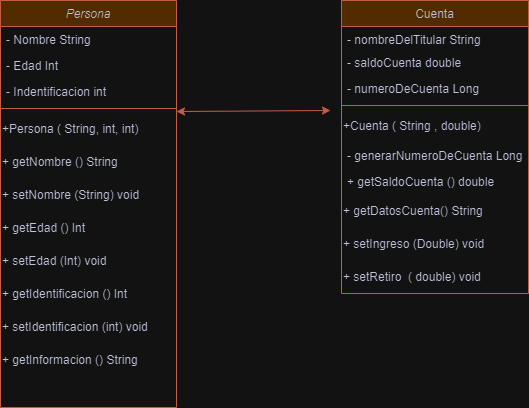

The diagram above was exported from draw.io. Its source (the exported page's mxGraphModel, read from the mxfile embedded in the PNG):
<mxGraphModel dx="880" dy="1639" grid="1" gridSize="11" guides="1" tooltips="1" connect="1" arrows="1" fold="1" page="1" pageScale="1" pageWidth="827" pageHeight="1169" math="0" shadow="0">
  <root>
    <mxCell id="WIyWlLk6GJQsqaUBKTNV-0" />
    <mxCell id="WIyWlLk6GJQsqaUBKTNV-1" parent="WIyWlLk6GJQsqaUBKTNV-0" />
    <mxCell id="zkfFHV4jXpPFQw0GAbJ--0" value="Persona" style="swimlane;fontStyle=2;align=center;verticalAlign=top;childLayout=stackLayout;horizontal=1;startSize=26;horizontalStack=0;resizeParent=1;resizeLast=0;collapsible=1;marginBottom=0;rounded=0;shadow=0;strokeWidth=1;labelBackgroundColor=none;fillColor=#F2CC8F;strokeColor=#E07A5F;fontColor=#393C56;" parent="WIyWlLk6GJQsqaUBKTNV-1" vertex="1">
      <mxGeometry x="143" y="-110" width="176" height="407" as="geometry">
        <mxRectangle x="230" y="140" width="160" height="26" as="alternateBounds" />
      </mxGeometry>
    </mxCell>
    <mxCell id="zkfFHV4jXpPFQw0GAbJ--1" value="- Nombre String" style="text;align=left;verticalAlign=top;spacingLeft=4;spacingRight=4;overflow=hidden;rotatable=0;points=[[0,0.5],[1,0.5]];portConstraint=eastwest;labelBackgroundColor=none;fontColor=#393C56;" parent="zkfFHV4jXpPFQw0GAbJ--0" vertex="1">
      <mxGeometry y="26" width="176" height="26" as="geometry" />
    </mxCell>
    <mxCell id="zkfFHV4jXpPFQw0GAbJ--2" value="- Edad Int" style="text;align=left;verticalAlign=top;spacingLeft=4;spacingRight=4;overflow=hidden;rotatable=0;points=[[0,0.5],[1,0.5]];portConstraint=eastwest;rounded=0;shadow=0;html=0;labelBackgroundColor=none;fontColor=#393C56;" parent="zkfFHV4jXpPFQw0GAbJ--0" vertex="1">
      <mxGeometry y="52" width="176" height="26" as="geometry" />
    </mxCell>
    <mxCell id="zkfFHV4jXpPFQw0GAbJ--3" value="- Indentificacion int" style="text;align=left;verticalAlign=top;spacingLeft=4;spacingRight=4;overflow=hidden;rotatable=0;points=[[0,0.5],[1,0.5]];portConstraint=eastwest;rounded=0;shadow=0;html=0;labelBackgroundColor=none;fontColor=#393C56;" parent="zkfFHV4jXpPFQw0GAbJ--0" vertex="1">
      <mxGeometry y="78" width="176" height="26" as="geometry" />
    </mxCell>
    <mxCell id="zkfFHV4jXpPFQw0GAbJ--4" value="" style="line;html=1;strokeWidth=1;align=left;verticalAlign=middle;spacingTop=-1;spacingLeft=3;spacingRight=3;rotatable=0;labelPosition=right;points=[];portConstraint=eastwest;labelBackgroundColor=none;fillColor=#F2CC8F;strokeColor=#E07A5F;fontColor=#393C56;" parent="zkfFHV4jXpPFQw0GAbJ--0" vertex="1">
      <mxGeometry y="104" width="176" height="8" as="geometry" />
    </mxCell>
    <mxCell id="qUykNAE6iqKWF6ScdBxY-24" value="+Persona ( String, int, int)" style="text;html=1;align=left;verticalAlign=middle;resizable=0;points=[];autosize=1;strokeColor=none;fillColor=none;fontColor=#393C56;" vertex="1" parent="zkfFHV4jXpPFQw0GAbJ--0">
      <mxGeometry y="112" width="176" height="33" as="geometry" />
    </mxCell>
    <mxCell id="qUykNAE6iqKWF6ScdBxY-11" value="+ getNombre () String" style="text;html=1;align=left;verticalAlign=middle;resizable=0;points=[];autosize=1;strokeColor=none;fillColor=none;fontColor=#393C56;" vertex="1" parent="zkfFHV4jXpPFQw0GAbJ--0">
      <mxGeometry y="145" width="176" height="33" as="geometry" />
    </mxCell>
    <mxCell id="qUykNAE6iqKWF6ScdBxY-13" value="+ setNombre (String) void" style="text;html=1;align=left;verticalAlign=middle;resizable=0;points=[];autosize=1;strokeColor=none;fillColor=none;fontColor=#393C56;" vertex="1" parent="zkfFHV4jXpPFQw0GAbJ--0">
      <mxGeometry y="178" width="176" height="33" as="geometry" />
    </mxCell>
    <mxCell id="qUykNAE6iqKWF6ScdBxY-14" value="+ getEdad () Int&amp;nbsp;" style="text;html=1;align=left;verticalAlign=middle;resizable=0;points=[];autosize=1;strokeColor=none;fillColor=none;fontColor=#393C56;" vertex="1" parent="zkfFHV4jXpPFQw0GAbJ--0">
      <mxGeometry y="211" width="176" height="33" as="geometry" />
    </mxCell>
    <mxCell id="qUykNAE6iqKWF6ScdBxY-16" value="+ setEdad (Int) void" style="text;html=1;align=left;verticalAlign=middle;resizable=0;points=[];autosize=1;strokeColor=none;fillColor=none;fontColor=#393C56;" vertex="1" parent="zkfFHV4jXpPFQw0GAbJ--0">
      <mxGeometry y="244" width="176" height="33" as="geometry" />
    </mxCell>
    <mxCell id="qUykNAE6iqKWF6ScdBxY-17" value="+ getIdentificacion () Int" style="text;html=1;align=left;verticalAlign=middle;resizable=0;points=[];autosize=1;strokeColor=none;fillColor=none;fontColor=#393C56;" vertex="1" parent="zkfFHV4jXpPFQw0GAbJ--0">
      <mxGeometry y="277" width="176" height="33" as="geometry" />
    </mxCell>
    <mxCell id="qUykNAE6iqKWF6ScdBxY-18" value="+ setIdentificacion (int) void" style="text;html=1;align=left;verticalAlign=middle;resizable=0;points=[];autosize=1;strokeColor=none;fillColor=none;fontColor=#393C56;" vertex="1" parent="zkfFHV4jXpPFQw0GAbJ--0">
      <mxGeometry y="310" width="176" height="33" as="geometry" />
    </mxCell>
    <mxCell id="qUykNAE6iqKWF6ScdBxY-20" value="+ getInformacion () String" style="text;html=1;align=left;verticalAlign=middle;resizable=0;points=[];autosize=1;strokeColor=none;fillColor=none;fontColor=#393C56;" vertex="1" parent="zkfFHV4jXpPFQw0GAbJ--0">
      <mxGeometry y="343" width="176" height="33" as="geometry" />
    </mxCell>
    <mxCell id="zkfFHV4jXpPFQw0GAbJ--17" value="Cuenta" style="swimlane;fontStyle=0;align=center;verticalAlign=top;childLayout=stackLayout;horizontal=1;startSize=26;horizontalStack=0;resizeParent=1;resizeLast=0;collapsible=1;marginBottom=0;rounded=0;shadow=0;strokeWidth=1;labelBackgroundColor=none;fillColor=#F2CC8F;strokeColor=#E07A5F;fontColor=#393C56;" parent="WIyWlLk6GJQsqaUBKTNV-1" vertex="1">
      <mxGeometry x="484" y="-110" width="187" height="293" as="geometry">
        <mxRectangle x="550" y="140" width="160" height="26" as="alternateBounds" />
      </mxGeometry>
    </mxCell>
    <mxCell id="zkfFHV4jXpPFQw0GAbJ--18" value="- nombreDelTitular String" style="text;align=left;verticalAlign=top;spacingLeft=4;spacingRight=4;overflow=hidden;rotatable=0;points=[[0,0.5],[1,0.5]];portConstraint=eastwest;labelBackgroundColor=none;fontColor=#393C56;" parent="zkfFHV4jXpPFQw0GAbJ--17" vertex="1">
      <mxGeometry y="26" width="187" height="23" as="geometry" />
    </mxCell>
    <mxCell id="zkfFHV4jXpPFQw0GAbJ--19" value="- saldoCuenta double" style="text;align=left;verticalAlign=top;spacingLeft=4;spacingRight=4;overflow=hidden;rotatable=0;points=[[0,0.5],[1,0.5]];portConstraint=eastwest;rounded=0;shadow=0;html=0;labelBackgroundColor=none;fontColor=#393C56;" parent="zkfFHV4jXpPFQw0GAbJ--17" vertex="1">
      <mxGeometry y="49" width="187" height="26" as="geometry" />
    </mxCell>
    <mxCell id="zkfFHV4jXpPFQw0GAbJ--20" value="- numeroDeCuenta Long " style="text;align=left;verticalAlign=top;spacingLeft=4;spacingRight=4;overflow=hidden;rotatable=0;points=[[0,0.5],[1,0.5]];portConstraint=eastwest;rounded=0;shadow=0;html=0;labelBackgroundColor=none;fontColor=#393C56;" parent="zkfFHV4jXpPFQw0GAbJ--17" vertex="1">
      <mxGeometry y="75" width="187" height="26" as="geometry" />
    </mxCell>
    <mxCell id="zkfFHV4jXpPFQw0GAbJ--23" value="" style="line;html=1;strokeWidth=1;align=left;verticalAlign=middle;spacingTop=-1;spacingLeft=3;spacingRight=3;rotatable=0;labelPosition=right;points=[];portConstraint=eastwest;labelBackgroundColor=none;fillColor=#F2CC8F;strokeColor=#E07A5F;fontColor=#393C56;" parent="zkfFHV4jXpPFQw0GAbJ--17" vertex="1">
      <mxGeometry y="101" width="187" height="8" as="geometry" />
    </mxCell>
    <mxCell id="qUykNAE6iqKWF6ScdBxY-27" value="+Cuenta ( String , double)" style="text;html=1;align=left;verticalAlign=middle;resizable=0;points=[];autosize=1;strokeColor=none;fillColor=none;fontColor=#393C56;" vertex="1" parent="zkfFHV4jXpPFQw0GAbJ--17">
      <mxGeometry y="109" width="187" height="33" as="geometry" />
    </mxCell>
    <mxCell id="zkfFHV4jXpPFQw0GAbJ--24" value="- generarNumeroDeCuenta Long " style="text;align=left;verticalAlign=top;spacingLeft=4;spacingRight=4;overflow=hidden;rotatable=0;points=[[0,0.5],[1,0.5]];portConstraint=eastwest;labelBackgroundColor=none;fontColor=#393C56;" parent="zkfFHV4jXpPFQw0GAbJ--17" vertex="1">
      <mxGeometry y="142" width="187" height="26" as="geometry" />
    </mxCell>
    <mxCell id="zkfFHV4jXpPFQw0GAbJ--25" value="+ getSaldoCuenta () double " style="text;align=left;verticalAlign=top;spacingLeft=4;spacingRight=4;overflow=hidden;rotatable=0;points=[[0,0.5],[1,0.5]];portConstraint=eastwest;labelBackgroundColor=none;fontColor=#393C56;" parent="zkfFHV4jXpPFQw0GAbJ--17" vertex="1">
      <mxGeometry y="168" width="187" height="26" as="geometry" />
    </mxCell>
    <mxCell id="qUykNAE6iqKWF6ScdBxY-21" value="+ getDatosCuenta() String&amp;nbsp;" style="text;html=1;align=left;verticalAlign=middle;resizable=0;points=[];autosize=1;strokeColor=none;fillColor=none;fontColor=#393C56;" vertex="1" parent="zkfFHV4jXpPFQw0GAbJ--17">
      <mxGeometry y="194" width="187" height="33" as="geometry" />
    </mxCell>
    <mxCell id="qUykNAE6iqKWF6ScdBxY-22" value="+ setIngreso (Double) void&amp;nbsp;" style="text;html=1;align=left;verticalAlign=middle;resizable=0;points=[];autosize=1;strokeColor=none;fillColor=none;fontColor=#393C56;" vertex="1" parent="zkfFHV4jXpPFQw0GAbJ--17">
      <mxGeometry y="227" width="187" height="33" as="geometry" />
    </mxCell>
    <mxCell id="qUykNAE6iqKWF6ScdBxY-23" value="+ setRetiro&amp;nbsp; ( double) void" style="text;html=1;align=left;verticalAlign=middle;resizable=0;points=[];autosize=1;strokeColor=none;fillColor=none;fontColor=#393C56;" vertex="1" parent="zkfFHV4jXpPFQw0GAbJ--17">
      <mxGeometry y="260" width="187" height="33" as="geometry" />
    </mxCell>
    <mxCell id="qUykNAE6iqKWF6ScdBxY-25" value="" style="endArrow=classic;startArrow=classic;html=1;rounded=0;strokeColor=#E07A5F;fontColor=#393C56;fillColor=#F2CC8F;" edge="1" parent="WIyWlLk6GJQsqaUBKTNV-1">
      <mxGeometry width="50" height="50" relative="1" as="geometry">
        <mxPoint x="319" y="1" as="sourcePoint" />
        <mxPoint x="473" as="targetPoint" />
      </mxGeometry>
    </mxCell>
  </root>
</mxGraphModel>